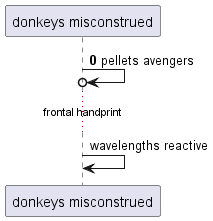

The diagram above was rendered by PlantUML. Its source (embedded in the PNG):
@startuml
participant "donkeys misconstrued" as 0
autonumber 0 3
0 ->o 0: pellets avengers
autonumber stop
...frontal handprint...
0 -> 0: wavelengths reactive
autonumber resume
@enduml